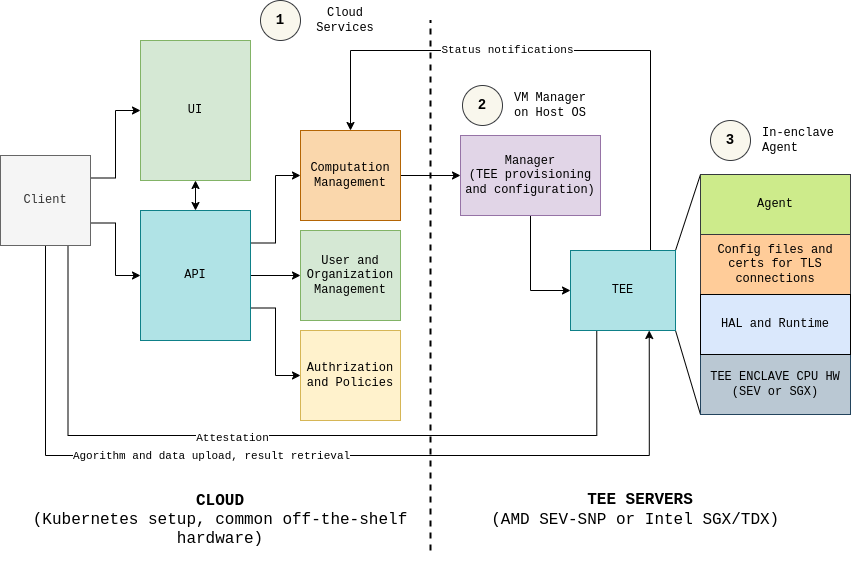

The diagram above was exported from draw.io. Its source (the exported page's mxGraphModel, read from the mxfile embedded in the PNG):
<mxGraphModel dx="1434" dy="740" grid="1" gridSize="10" guides="1" tooltips="1" connect="1" arrows="1" fold="1" page="1" pageScale="1" pageWidth="850" pageHeight="1100" math="0" shadow="0">
  <root>
    <mxCell id="0" />
    <mxCell id="1" parent="0" />
    <mxCell id="uUZblUK67two6pHAyRJK-1" style="rounded=0;orthogonalLoop=1;jettySize=auto;html=1;exitX=1;exitY=0;exitDx=0;exitDy=0;entryX=0;entryY=0;entryDx=0;entryDy=0;endArrow=none;endFill=0;fontFamily=Courier New;" parent="1" source="uUZblUK67two6pHAyRJK-6" target="uUZblUK67two6pHAyRJK-12" edge="1">
      <mxGeometry relative="1" as="geometry" />
    </mxCell>
    <mxCell id="uUZblUK67two6pHAyRJK-2" style="edgeStyle=none;rounded=0;orthogonalLoop=1;jettySize=auto;html=1;exitX=1;exitY=1;exitDx=0;exitDy=0;entryX=0;entryY=1;entryDx=0;entryDy=0;endArrow=none;endFill=0;fontFamily=Courier New;" parent="1" source="uUZblUK67two6pHAyRJK-6" target="uUZblUK67two6pHAyRJK-13" edge="1">
      <mxGeometry relative="1" as="geometry" />
    </mxCell>
    <mxCell id="uUZblUK67two6pHAyRJK-3" style="edgeStyle=orthogonalEdgeStyle;rounded=0;orthogonalLoop=1;jettySize=auto;html=1;exitX=0.75;exitY=0;exitDx=0;exitDy=0;entryX=0.5;entryY=0;entryDx=0;entryDy=0;endArrow=classic;endFill=1;fontFamily=Courier New;" parent="1" source="uUZblUK67two6pHAyRJK-6" target="uUZblUK67two6pHAyRJK-20" edge="1">
      <mxGeometry relative="1" as="geometry">
        <mxPoint x="460" y="5" as="targetPoint" />
        <Array as="points">
          <mxPoint x="650" y="260" />
          <mxPoint x="650" y="60" />
          <mxPoint x="350" y="60" />
        </Array>
      </mxGeometry>
    </mxCell>
    <mxCell id="CPpIWbTr-vLw7o7Jm3EG-4" value="Status notifications" style="edgeLabel;html=1;align=center;verticalAlign=middle;resizable=0;points=[];fontFamily=Courier New;" parent="uUZblUK67two6pHAyRJK-3" connectable="0" vertex="1">
      <mxGeometry x="0.2398" y="-1" relative="1" as="geometry">
        <mxPoint x="15" as="offset" />
      </mxGeometry>
    </mxCell>
    <mxCell id="uUZblUK67two6pHAyRJK-4" style="edgeStyle=orthogonalEdgeStyle;rounded=0;orthogonalLoop=1;jettySize=auto;html=1;exitX=0.25;exitY=1;exitDx=0;exitDy=0;entryX=0.75;entryY=1;entryDx=0;entryDy=0;endArrow=classic;endFill=1;fontFamily=Courier New;" parent="1" edge="1">
      <mxGeometry relative="1" as="geometry">
        <Array as="points">
          <mxPoint x="596" y="445" />
          <mxPoint x="68" y="445" />
        </Array>
        <mxPoint x="596.25" y="295" as="sourcePoint" />
        <mxPoint x="67.5" y="210" as="targetPoint" />
      </mxGeometry>
    </mxCell>
    <mxCell id="uUZblUK67two6pHAyRJK-5" value="Attestation" style="edgeLabel;html=1;align=center;verticalAlign=middle;resizable=0;points=[];fontFamily=Courier New;" parent="uUZblUK67two6pHAyRJK-4" vertex="1" connectable="0">
      <mxGeometry x="-0.1565" y="2" relative="1" as="geometry">
        <mxPoint x="-130" as="offset" />
      </mxGeometry>
    </mxCell>
    <mxCell id="uUZblUK67two6pHAyRJK-6" value="TEE" style="rounded=0;whiteSpace=wrap;html=1;fillColor=#b0e3e6;strokeColor=#0e8088;fontFamily=Courier New;" parent="1" vertex="1">
      <mxGeometry x="570" y="260" width="105" height="80" as="geometry" />
    </mxCell>
    <mxCell id="uUZblUK67two6pHAyRJK-7" value="UI" style="rounded=0;whiteSpace=wrap;html=1;fillColor=#d5e8d4;strokeColor=#82b366;fontFamily=Courier New;" parent="1" vertex="1">
      <mxGeometry x="140" y="50" width="110" height="140" as="geometry" />
    </mxCell>
    <mxCell id="uUZblUK67two6pHAyRJK-8" style="edgeStyle=orthogonalEdgeStyle;rounded=0;orthogonalLoop=1;jettySize=auto;html=1;exitX=0.5;exitY=1;exitDx=0;exitDy=0;entryX=0;entryY=0.5;entryDx=0;entryDy=0;endArrow=classic;endFill=1;fontFamily=Courier New;" parent="1" source="uUZblUK67two6pHAyRJK-9" target="uUZblUK67two6pHAyRJK-6" edge="1">
      <mxGeometry relative="1" as="geometry" />
    </mxCell>
    <mxCell id="uUZblUK67two6pHAyRJK-9" value="Manager&lt;br&gt;(TEE provisioning and configuration)" style="rounded=0;whiteSpace=wrap;html=1;fillColor=#e1d5e7;strokeColor=#9673a6;fontFamily=Courier New;" parent="1" vertex="1">
      <mxGeometry x="460" y="145" width="140" height="80" as="geometry" />
    </mxCell>
    <mxCell id="uUZblUK67two6pHAyRJK-14" style="edgeStyle=orthogonalEdgeStyle;rounded=0;orthogonalLoop=1;jettySize=auto;html=1;exitX=0.5;exitY=0;exitDx=0;exitDy=0;entryX=0.5;entryY=1;entryDx=0;entryDy=0;startArrow=classic;startFill=1;endArrow=classic;endFill=1;fontFamily=Courier New;" parent="1" source="uUZblUK67two6pHAyRJK-18" target="uUZblUK67two6pHAyRJK-7" edge="1">
      <mxGeometry relative="1" as="geometry" />
    </mxCell>
    <mxCell id="uUZblUK67two6pHAyRJK-15" style="edgeStyle=orthogonalEdgeStyle;rounded=0;orthogonalLoop=1;jettySize=auto;html=1;exitX=1;exitY=0.25;exitDx=0;exitDy=0;entryX=0;entryY=0.5;entryDx=0;entryDy=0;startArrow=none;startFill=0;endArrow=classic;endFill=1;fontFamily=Courier New;" parent="1" source="uUZblUK67two6pHAyRJK-18" target="uUZblUK67two6pHAyRJK-20" edge="1">
      <mxGeometry relative="1" as="geometry" />
    </mxCell>
    <mxCell id="uUZblUK67two6pHAyRJK-16" style="edgeStyle=orthogonalEdgeStyle;rounded=0;orthogonalLoop=1;jettySize=auto;html=1;exitX=1;exitY=0.5;exitDx=0;exitDy=0;entryX=0;entryY=0.5;entryDx=0;entryDy=0;startArrow=none;startFill=0;endArrow=classic;endFill=1;fontFamily=Courier New;" parent="1" source="uUZblUK67two6pHAyRJK-18" target="uUZblUK67two6pHAyRJK-21" edge="1">
      <mxGeometry relative="1" as="geometry" />
    </mxCell>
    <mxCell id="uUZblUK67two6pHAyRJK-17" style="edgeStyle=orthogonalEdgeStyle;rounded=0;orthogonalLoop=1;jettySize=auto;html=1;exitX=1;exitY=0.75;exitDx=0;exitDy=0;entryX=0;entryY=0.5;entryDx=0;entryDy=0;fontFamily=Courier New;" parent="1" source="uUZblUK67two6pHAyRJK-18" target="uUZblUK67two6pHAyRJK-22" edge="1">
      <mxGeometry relative="1" as="geometry" />
    </mxCell>
    <mxCell id="uUZblUK67two6pHAyRJK-18" value="API" style="rounded=0;whiteSpace=wrap;html=1;fillColor=#b0e3e6;strokeColor=#0e8088;fontFamily=Courier New;" parent="1" vertex="1">
      <mxGeometry x="140" y="220" width="110" height="130" as="geometry" />
    </mxCell>
    <mxCell id="uUZblUK67two6pHAyRJK-19" style="edgeStyle=orthogonalEdgeStyle;rounded=0;orthogonalLoop=1;jettySize=auto;html=1;exitX=1;exitY=0.5;exitDx=0;exitDy=0;entryX=0;entryY=0.5;entryDx=0;entryDy=0;endArrow=classic;endFill=1;fontFamily=Courier New;" parent="1" source="uUZblUK67two6pHAyRJK-20" target="uUZblUK67two6pHAyRJK-9" edge="1">
      <mxGeometry relative="1" as="geometry" />
    </mxCell>
    <mxCell id="uUZblUK67two6pHAyRJK-20" value="Computation Management" style="rounded=0;whiteSpace=wrap;html=1;fillColor=#fad7ac;strokeColor=#b46504;fontFamily=Courier New;" parent="1" vertex="1">
      <mxGeometry x="300" y="140" width="100" height="90" as="geometry" />
    </mxCell>
    <mxCell id="uUZblUK67two6pHAyRJK-21" value="User and Organization Management" style="rounded=0;whiteSpace=wrap;html=1;fillColor=#d5e8d4;strokeColor=#82b366;fontFamily=Courier New;" parent="1" vertex="1">
      <mxGeometry x="300" y="240" width="100" height="90" as="geometry" />
    </mxCell>
    <mxCell id="uUZblUK67two6pHAyRJK-22" value="Authrization and Policies" style="rounded=0;whiteSpace=wrap;html=1;fillColor=#fff2cc;strokeColor=#d6b656;fontFamily=Courier New;" parent="1" vertex="1">
      <mxGeometry x="300" y="340" width="100" height="90" as="geometry" />
    </mxCell>
    <mxCell id="uUZblUK67two6pHAyRJK-23" style="edgeStyle=orthogonalEdgeStyle;rounded=0;orthogonalLoop=1;jettySize=auto;html=1;exitX=0.5;exitY=1;exitDx=0;exitDy=0;entryX=0.75;entryY=1;entryDx=0;entryDy=0;fontFamily=Courier New;" parent="1" target="uUZblUK67two6pHAyRJK-6" edge="1">
      <mxGeometry relative="1" as="geometry">
        <Array as="points">
          <mxPoint x="45" y="465" />
          <mxPoint x="649" y="465" />
        </Array>
        <mxPoint x="45" y="190" as="sourcePoint" />
        <mxPoint x="650" y="380" as="targetPoint" />
      </mxGeometry>
    </mxCell>
    <mxCell id="uUZblUK67two6pHAyRJK-24" value="Agorithm and data upload, result retrieval" style="edgeLabel;html=1;align=center;verticalAlign=middle;resizable=0;points=[];fontFamily=Courier New;" parent="uUZblUK67two6pHAyRJK-23" vertex="1" connectable="0">
      <mxGeometry x="0.1037" y="-1" relative="1" as="geometry">
        <mxPoint x="-114" y="-1" as="offset" />
      </mxGeometry>
    </mxCell>
    <mxCell id="uUZblUK67two6pHAyRJK-25" style="edgeStyle=orthogonalEdgeStyle;rounded=0;orthogonalLoop=1;jettySize=auto;html=1;exitX=1;exitY=0.25;exitDx=0;exitDy=0;entryX=0;entryY=0.5;entryDx=0;entryDy=0;endArrow=classic;endFill=1;fontFamily=Courier New;" parent="1" source="uUZblUK67two6pHAyRJK-27" target="uUZblUK67two6pHAyRJK-7" edge="1">
      <mxGeometry relative="1" as="geometry" />
    </mxCell>
    <mxCell id="uUZblUK67two6pHAyRJK-26" style="edgeStyle=orthogonalEdgeStyle;rounded=0;orthogonalLoop=1;jettySize=auto;html=1;exitX=1;exitY=0.75;exitDx=0;exitDy=0;entryX=0;entryY=0.5;entryDx=0;entryDy=0;endArrow=classic;endFill=1;fontFamily=Courier New;" parent="1" source="uUZblUK67two6pHAyRJK-27" target="uUZblUK67two6pHAyRJK-18" edge="1">
      <mxGeometry relative="1" as="geometry" />
    </mxCell>
    <mxCell id="uUZblUK67two6pHAyRJK-27" value="Client" style="rounded=0;whiteSpace=wrap;html=1;fillColor=#f5f5f5;strokeColor=#666666;fontColor=#333333;fontFamily=Courier New;" parent="1" vertex="1">
      <mxGeometry y="165" width="90" height="90" as="geometry" />
    </mxCell>
    <mxCell id="CPpIWbTr-vLw7o7Jm3EG-7" value="" style="endArrow=none;dashed=1;html=1;rounded=0;strokeWidth=2;fontFamily=Courier New;" parent="1" edge="1">
      <mxGeometry width="50" height="50" relative="1" as="geometry">
        <mxPoint x="430" y="560" as="sourcePoint" />
        <mxPoint x="430" y="30" as="targetPoint" />
      </mxGeometry>
    </mxCell>
    <mxCell id="CPpIWbTr-vLw7o7Jm3EG-8" value="&lt;font style=&quot;font-size: 16px;&quot;&gt;&lt;b&gt;CLOUD&lt;/b&gt;&lt;br&gt;(Kubernetes setup, common off-the-shelf hardware)&lt;br&gt;&lt;/font&gt;" style="text;html=1;strokeColor=none;fillColor=none;align=center;verticalAlign=middle;whiteSpace=wrap;rounded=0;fontFamily=Courier New;" parent="1" vertex="1">
      <mxGeometry x="30" y="490" width="380" height="80" as="geometry" />
    </mxCell>
    <mxCell id="CPpIWbTr-vLw7o7Jm3EG-9" value="&lt;font style=&quot;font-size: 16px;&quot;&gt;&lt;b&gt;TEE SERVERS&lt;br&gt;&lt;/b&gt;(AMD SEV-SNP or Intel SGX/TDX)&amp;nbsp;&lt;br&gt;&lt;/font&gt;" style="text;html=1;strokeColor=none;fillColor=none;align=center;verticalAlign=middle;whiteSpace=wrap;rounded=0;fontFamily=Courier New;" parent="1" vertex="1">
      <mxGeometry x="450" y="480" width="380" height="80" as="geometry" />
    </mxCell>
    <mxCell id="9w8wFagnuZzJN_viga4x-1" value="&lt;font style=&quot;font-size: 14px;&quot;&gt;&lt;b&gt;1&lt;/b&gt;&lt;/font&gt;" style="ellipse;whiteSpace=wrap;html=1;aspect=fixed;fillColor=#f9f7ed;strokeColor=#36393d;fontFamily=Courier New;" parent="1" vertex="1">
      <mxGeometry x="260" y="10" width="40" height="40" as="geometry" />
    </mxCell>
    <mxCell id="9w8wFagnuZzJN_viga4x-6" value="&lt;font style=&quot;font-size: 14px;&quot;&gt;&lt;b&gt;2&lt;/b&gt;&lt;/font&gt;" style="ellipse;whiteSpace=wrap;html=1;aspect=fixed;fillColor=#f9f7ed;strokeColor=#36393d;fontFamily=Courier New;" parent="1" vertex="1">
      <mxGeometry x="462" y="95" width="40" height="40" as="geometry" />
    </mxCell>
    <mxCell id="FKzoGizb-ZFlEpgIAQeG-1" value="Cloud Services" style="text;html=1;strokeColor=none;fillColor=none;align=center;verticalAlign=middle;whiteSpace=wrap;rounded=0;fontFamily=Courier New;" parent="1" vertex="1">
      <mxGeometry x="300" y="15" width="90" height="30" as="geometry" />
    </mxCell>
    <mxCell id="FKzoGizb-ZFlEpgIAQeG-2" value="VM Manager on Host OS" style="text;html=1;strokeColor=none;fillColor=none;align=left;verticalAlign=middle;whiteSpace=wrap;rounded=0;fontFamily=Courier New;" parent="1" vertex="1">
      <mxGeometry x="512" y="100" width="80" height="30" as="geometry" />
    </mxCell>
    <mxCell id="uUZblUK67two6pHAyRJK-11" value="Config files and certs for TLS connections" style="rounded=0;whiteSpace=wrap;html=1;fillColor=#ffcc99;strokeColor=#36393d;fontFamily=Courier New;" parent="1" vertex="1">
      <mxGeometry x="700" y="244" width="150" height="60" as="geometry" />
    </mxCell>
    <mxCell id="uUZblUK67two6pHAyRJK-12" value="Agent" style="rounded=0;whiteSpace=wrap;html=1;fillColor=#cdeb8b;strokeColor=#36393d;fontFamily=Courier New;" parent="1" vertex="1">
      <mxGeometry x="700" y="184" width="150" height="60" as="geometry" />
    </mxCell>
    <mxCell id="uUZblUK67two6pHAyRJK-13" value="TEE ENCLAVE CPU HW&lt;br&gt;(SEV or SGX)" style="rounded=0;whiteSpace=wrap;html=1;fillColor=#bac8d3;strokeColor=#23445d;fontFamily=Courier New;" parent="1" vertex="1">
      <mxGeometry x="700" y="364" width="150" height="60" as="geometry" />
    </mxCell>
    <mxCell id="CPpIWbTr-vLw7o7Jm3EG-6" value="HAL and Runtime" style="rounded=0;whiteSpace=wrap;html=1;fillColor=#dae8fc;strokeColor=#000000;fontFamily=Courier New;" parent="1" vertex="1">
      <mxGeometry x="700" y="304" width="150" height="60" as="geometry" />
    </mxCell>
    <mxCell id="9w8wFagnuZzJN_viga4x-7" value="&lt;span style=&quot;font-size: 14px;&quot;&gt;&lt;b&gt;3&lt;/b&gt;&lt;/span&gt;" style="ellipse;whiteSpace=wrap;html=1;aspect=fixed;fillColor=#f9f7ed;strokeColor=#36393d;fontFamily=Courier New;" parent="1" vertex="1">
      <mxGeometry x="710" y="130" width="40" height="40" as="geometry" />
    </mxCell>
    <mxCell id="FKzoGizb-ZFlEpgIAQeG-3" value="In-enclave Agent" style="text;html=1;strokeColor=none;fillColor=none;align=left;verticalAlign=middle;whiteSpace=wrap;rounded=0;fontFamily=Courier New;" parent="1" vertex="1">
      <mxGeometry x="760" y="135" width="80" height="30" as="geometry" />
    </mxCell>
  </root>
</mxGraphModel>